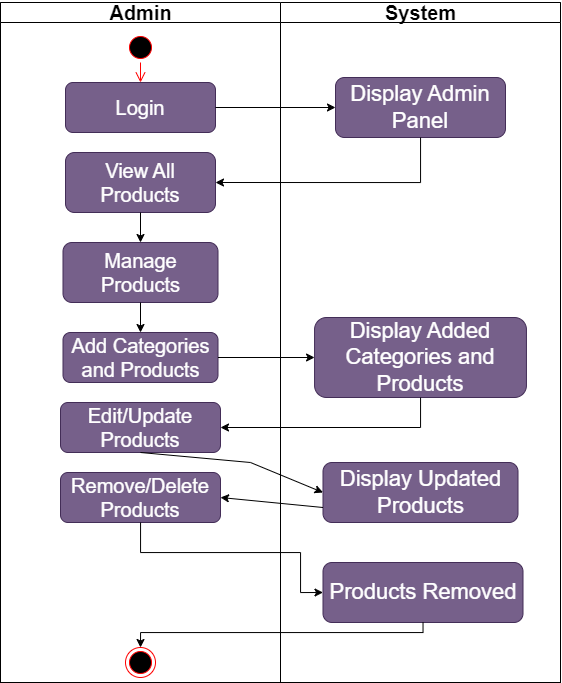

The diagram above was exported from draw.io. Its source (the exported page's mxGraphModel, read from the mxfile embedded in the PNG):
<mxGraphModel dx="1235" dy="731" grid="1" gridSize="10" guides="1" tooltips="1" connect="1" arrows="1" fold="1" page="1" pageScale="1" pageWidth="850" pageHeight="1100" math="0" shadow="0">
  <root>
    <mxCell id="0" />
    <mxCell id="1" parent="0" />
    <mxCell id="0ufNDg1saYG2aLfE_8Kg-1" value="" style="rounded=0;whiteSpace=wrap;html=1;" vertex="1" parent="1">
      <mxGeometry x="160" y="40" width="560" height="680" as="geometry" />
    </mxCell>
    <mxCell id="0ufNDg1saYG2aLfE_8Kg-2" value="&lt;font style=&quot;font-size: 20px;&quot;&gt;System&lt;/font&gt;" style="swimlane;html=1;startSize=20;" vertex="1" parent="1">
      <mxGeometry x="440" y="40" width="280" height="680" as="geometry" />
    </mxCell>
    <mxCell id="0ufNDg1saYG2aLfE_8Kg-3" value="Display Admin Panel" style="rounded=1;whiteSpace=wrap;html=1;fontSize=22;fillColor=#76608a;fontColor=#ffffff;strokeColor=#432D57;" vertex="1" parent="0ufNDg1saYG2aLfE_8Kg-2">
      <mxGeometry x="55" y="75" width="170" height="60" as="geometry" />
    </mxCell>
    <mxCell id="0ufNDg1saYG2aLfE_8Kg-4" value="Display Added Categories and Products" style="rounded=1;whiteSpace=wrap;html=1;fontSize=22;fillColor=#76608a;fontColor=#ffffff;strokeColor=#432D57;" vertex="1" parent="0ufNDg1saYG2aLfE_8Kg-2">
      <mxGeometry x="34.059999999999995" y="315" width="211.88" height="80" as="geometry" />
    </mxCell>
    <mxCell id="0ufNDg1saYG2aLfE_8Kg-5" value="Display Updated Products" style="rounded=1;whiteSpace=wrap;html=1;fontSize=22;fillColor=#76608a;fontColor=#ffffff;strokeColor=#432D57;" vertex="1" parent="0ufNDg1saYG2aLfE_8Kg-2">
      <mxGeometry x="42.5" y="460" width="195" height="60" as="geometry" />
    </mxCell>
    <mxCell id="0ufNDg1saYG2aLfE_8Kg-6" value="Products Removed" style="rounded=1;whiteSpace=wrap;html=1;fontSize=22;fillColor=#76608a;fontColor=#ffffff;strokeColor=#432D57;" vertex="1" parent="0ufNDg1saYG2aLfE_8Kg-2">
      <mxGeometry x="42.5" y="560" width="200" height="60" as="geometry" />
    </mxCell>
    <mxCell id="0ufNDg1saYG2aLfE_8Kg-7" value="&lt;font style=&quot;font-size: 20px;&quot;&gt;Admin&lt;/font&gt;" style="swimlane;html=1;startSize=20;fontSize=14;" vertex="1" parent="1">
      <mxGeometry x="160" y="40" width="280" height="680" as="geometry" />
    </mxCell>
    <mxCell id="0ufNDg1saYG2aLfE_8Kg-8" value="" style="ellipse;html=1;shape=startState;fillColor=#000000;strokeColor=#ff0000;" vertex="1" parent="0ufNDg1saYG2aLfE_8Kg-7">
      <mxGeometry x="125" y="30" width="30" height="30" as="geometry" />
    </mxCell>
    <mxCell id="0ufNDg1saYG2aLfE_8Kg-9" value="" style="edgeStyle=orthogonalEdgeStyle;html=1;verticalAlign=bottom;endArrow=open;endSize=8;strokeColor=#ff0000;entryX=0.5;entryY=0;entryDx=0;entryDy=0;" edge="1" parent="0ufNDg1saYG2aLfE_8Kg-7" source="0ufNDg1saYG2aLfE_8Kg-8" target="0ufNDg1saYG2aLfE_8Kg-10">
      <mxGeometry relative="1" as="geometry">
        <mxPoint x="120" y="120" as="targetPoint" />
      </mxGeometry>
    </mxCell>
    <mxCell id="0ufNDg1saYG2aLfE_8Kg-10" value="Login" style="rounded=1;whiteSpace=wrap;html=1;fontSize=20;fillColor=#76608a;fontColor=#ffffff;strokeColor=#432D57;" vertex="1" parent="0ufNDg1saYG2aLfE_8Kg-7">
      <mxGeometry x="65" y="80" width="150" height="50" as="geometry" />
    </mxCell>
    <mxCell id="0ufNDg1saYG2aLfE_8Kg-11" value="View All Products" style="rounded=1;whiteSpace=wrap;html=1;fontSize=20;fillColor=#76608a;fontColor=#ffffff;strokeColor=#432D57;" vertex="1" parent="0ufNDg1saYG2aLfE_8Kg-7">
      <mxGeometry x="65" y="150" width="150" height="60" as="geometry" />
    </mxCell>
    <mxCell id="0ufNDg1saYG2aLfE_8Kg-12" value="Manage Products" style="rounded=1;whiteSpace=wrap;html=1;fontSize=20;fillColor=#76608a;fontColor=#ffffff;strokeColor=#432D57;" vertex="1" parent="0ufNDg1saYG2aLfE_8Kg-7">
      <mxGeometry x="62.5" y="240" width="155" height="60" as="geometry" />
    </mxCell>
    <mxCell id="0ufNDg1saYG2aLfE_8Kg-13" value="" style="endArrow=classic;html=1;exitX=0.5;exitY=1;exitDx=0;exitDy=0;entryX=0.5;entryY=0;entryDx=0;entryDy=0;" edge="1" parent="0ufNDg1saYG2aLfE_8Kg-7" source="0ufNDg1saYG2aLfE_8Kg-11" target="0ufNDg1saYG2aLfE_8Kg-12">
      <mxGeometry width="50" height="50" relative="1" as="geometry">
        <mxPoint x="170" y="330" as="sourcePoint" />
        <mxPoint x="220" y="280" as="targetPoint" />
      </mxGeometry>
    </mxCell>
    <mxCell id="0ufNDg1saYG2aLfE_8Kg-14" value="Add Categories and Products" style="rounded=1;whiteSpace=wrap;html=1;fontSize=20;fillColor=#76608a;fontColor=#ffffff;strokeColor=#432D57;" vertex="1" parent="0ufNDg1saYG2aLfE_8Kg-7">
      <mxGeometry x="62.5" y="330" width="155" height="50" as="geometry" />
    </mxCell>
    <mxCell id="0ufNDg1saYG2aLfE_8Kg-15" value="" style="endArrow=classic;html=1;exitX=0.5;exitY=1;exitDx=0;exitDy=0;entryX=0.5;entryY=0;entryDx=0;entryDy=0;" edge="1" parent="0ufNDg1saYG2aLfE_8Kg-7" source="0ufNDg1saYG2aLfE_8Kg-12" target="0ufNDg1saYG2aLfE_8Kg-14">
      <mxGeometry width="50" height="50" relative="1" as="geometry">
        <mxPoint x="170" y="320" as="sourcePoint" />
        <mxPoint x="220" y="270" as="targetPoint" />
      </mxGeometry>
    </mxCell>
    <mxCell id="0ufNDg1saYG2aLfE_8Kg-16" value="Edit/Update Products" style="rounded=1;whiteSpace=wrap;html=1;fontSize=20;fillColor=#76608a;fontColor=#ffffff;strokeColor=#432D57;" vertex="1" parent="0ufNDg1saYG2aLfE_8Kg-7">
      <mxGeometry x="60" y="400" width="160" height="50" as="geometry" />
    </mxCell>
    <mxCell id="0ufNDg1saYG2aLfE_8Kg-17" value="Remove/Delete Products" style="rounded=1;whiteSpace=wrap;html=1;fontSize=20;fillColor=#76608a;fontColor=#ffffff;strokeColor=#432D57;" vertex="1" parent="0ufNDg1saYG2aLfE_8Kg-7">
      <mxGeometry x="60" y="470" width="160" height="50" as="geometry" />
    </mxCell>
    <mxCell id="0ufNDg1saYG2aLfE_8Kg-19" value="" style="ellipse;html=1;shape=endState;fillColor=#000000;strokeColor=#ff0000;" vertex="1" parent="0ufNDg1saYG2aLfE_8Kg-7">
      <mxGeometry x="125" y="645" width="30" height="30" as="geometry" />
    </mxCell>
    <mxCell id="0ufNDg1saYG2aLfE_8Kg-21" style="edgeStyle=orthogonalEdgeStyle;rounded=0;orthogonalLoop=1;jettySize=auto;html=1;entryX=0;entryY=0.5;entryDx=0;entryDy=0;" edge="1" parent="1" source="0ufNDg1saYG2aLfE_8Kg-10" target="0ufNDg1saYG2aLfE_8Kg-3">
      <mxGeometry relative="1" as="geometry" />
    </mxCell>
    <mxCell id="0ufNDg1saYG2aLfE_8Kg-22" style="edgeStyle=orthogonalEdgeStyle;rounded=0;orthogonalLoop=1;jettySize=auto;html=1;entryX=1;entryY=0.5;entryDx=0;entryDy=0;" edge="1" parent="1" source="0ufNDg1saYG2aLfE_8Kg-3" target="0ufNDg1saYG2aLfE_8Kg-11">
      <mxGeometry relative="1" as="geometry">
        <Array as="points">
          <mxPoint x="580" y="220" />
        </Array>
      </mxGeometry>
    </mxCell>
    <mxCell id="0ufNDg1saYG2aLfE_8Kg-23" style="edgeStyle=orthogonalEdgeStyle;rounded=0;orthogonalLoop=1;jettySize=auto;html=1;entryX=0;entryY=0.5;entryDx=0;entryDy=0;" edge="1" parent="1" source="0ufNDg1saYG2aLfE_8Kg-14" target="0ufNDg1saYG2aLfE_8Kg-4">
      <mxGeometry relative="1" as="geometry" />
    </mxCell>
    <mxCell id="0ufNDg1saYG2aLfE_8Kg-24" style="edgeStyle=orthogonalEdgeStyle;rounded=0;orthogonalLoop=1;jettySize=auto;html=1;entryX=1;entryY=0.5;entryDx=0;entryDy=0;" edge="1" parent="1" source="0ufNDg1saYG2aLfE_8Kg-4" target="0ufNDg1saYG2aLfE_8Kg-16">
      <mxGeometry relative="1" as="geometry">
        <Array as="points">
          <mxPoint x="580" y="465" />
        </Array>
      </mxGeometry>
    </mxCell>
    <mxCell id="0ufNDg1saYG2aLfE_8Kg-26" value="" style="endArrow=classic;html=1;rounded=0;exitX=0.5;exitY=1;exitDx=0;exitDy=0;entryX=0;entryY=0.5;entryDx=0;entryDy=0;" edge="1" parent="1" source="0ufNDg1saYG2aLfE_8Kg-16" target="0ufNDg1saYG2aLfE_8Kg-5">
      <mxGeometry width="50" height="50" relative="1" as="geometry">
        <mxPoint x="400" y="530" as="sourcePoint" />
        <mxPoint x="450" y="480" as="targetPoint" />
        <Array as="points">
          <mxPoint x="410" y="500" />
        </Array>
      </mxGeometry>
    </mxCell>
    <mxCell id="0ufNDg1saYG2aLfE_8Kg-28" value="" style="endArrow=classic;html=1;rounded=0;exitX=0;exitY=0.75;exitDx=0;exitDy=0;entryX=1;entryY=0.5;entryDx=0;entryDy=0;" edge="1" parent="1" source="0ufNDg1saYG2aLfE_8Kg-5" target="0ufNDg1saYG2aLfE_8Kg-17">
      <mxGeometry width="50" height="50" relative="1" as="geometry">
        <mxPoint x="400" y="530" as="sourcePoint" />
        <mxPoint x="450" y="480" as="targetPoint" />
      </mxGeometry>
    </mxCell>
    <mxCell id="0ufNDg1saYG2aLfE_8Kg-29" style="edgeStyle=orthogonalEdgeStyle;rounded=0;orthogonalLoop=1;jettySize=auto;html=1;entryX=0;entryY=0.5;entryDx=0;entryDy=0;" edge="1" parent="1" source="0ufNDg1saYG2aLfE_8Kg-17" target="0ufNDg1saYG2aLfE_8Kg-6">
      <mxGeometry relative="1" as="geometry">
        <Array as="points">
          <mxPoint x="300" y="590" />
          <mxPoint x="460" y="590" />
          <mxPoint x="460" y="630" />
        </Array>
      </mxGeometry>
    </mxCell>
    <mxCell id="0ufNDg1saYG2aLfE_8Kg-30" style="edgeStyle=orthogonalEdgeStyle;rounded=0;orthogonalLoop=1;jettySize=auto;html=1;entryX=0.5;entryY=0;entryDx=0;entryDy=0;" edge="1" parent="1" source="0ufNDg1saYG2aLfE_8Kg-6" target="0ufNDg1saYG2aLfE_8Kg-19">
      <mxGeometry relative="1" as="geometry">
        <Array as="points">
          <mxPoint x="583" y="670" />
        </Array>
      </mxGeometry>
    </mxCell>
  </root>
</mxGraphModel>